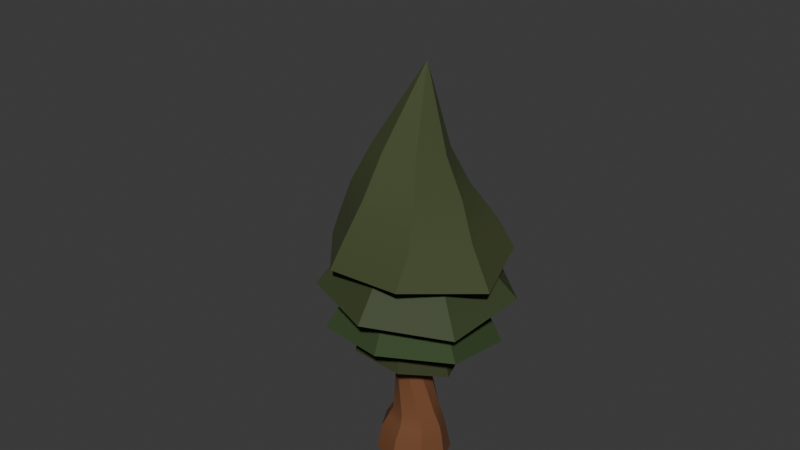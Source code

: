 # Source: tree_1_summer.blend  (saved by Blender 4.5.87; exported with 4.5.12 LTS)
import bpy
from mathutils import Matrix  # noqa: F401  (used for matrix-valued properties, if any)

bpy.ops.wm.read_factory_settings(use_empty=True)
scene = bpy.context.scene
scene.name = 'Scene'

# ---- collections
col_collection = bpy.data.collections.new('Collection'); scene.collection.children.link(col_collection)

# ---- materials (node trees are filled in below, after node groups)
mat_material_005 = bpy.data.materials.new('Material.005')
mat_material_006 = bpy.data.materials.new('Material.006')
mat_material_004 = bpy.data.materials.new('Material.004')
mat_material_003 = bpy.data.materials.new('Material.003')
mat_material_002 = bpy.data.materials.new('Material.002')
mat_material_001 = bpy.data.materials.new('Material.001')

# ---- node groups
ng_smooth_by_angle = bpy.data.node_groups.new('Smooth by Angle', 'GeometryNodeTree')
_s = ng_smooth_by_angle.interface.new_socket(name='Mesh', in_out='OUTPUT', socket_type='NodeSocketGeometry')
_s = ng_smooth_by_angle.interface.new_socket(name='Mesh', in_out='INPUT', socket_type='NodeSocketGeometry')
_s = ng_smooth_by_angle.interface.new_socket(name='Angle', in_out='INPUT', socket_type='NodeSocketFloat')
_s.subtype = 'ANGLE'
_s.default_value = 0.5236
_s.min_value = 0.0
_s.max_value = 3.142
_s.description = 'Maximum face angle for smooth edges'
_s = ng_smooth_by_angle.interface.new_socket(name='Ignore Sharpness', in_out='INPUT', socket_type='NodeSocketBool')
_s.force_non_field = True
ng_smooth_by_angle.is_modifier = True
_N = ng_smooth_by_angle.nodes; _L = ng_smooth_by_angle.links
n0 = _N.new('GeometryNodeSetShadeSmooth'); n0.name = 'Set Shade Smooth'; n0.location = (120, -80)
n0.domain = 'EDGE'
n1 = _N.new('GeometryNodeSetShadeSmooth'); n1.name = 'Set Shade Smooth.001'; n1.location = (300, -80)
n2 = _N.new('NodeGroupOutput'); n2.name = 'Group Output'; n2.location = (480, -80)
n3 = _N.new('GeometryNodeInputMeshEdgeAngle'); n3.name = 'Edge Angle'; n3.location = (-440, -240)
n4 = _N.new('NodeGroupInput'); n4.name = 'Group Input'; n4.location = (-80, -80)
n5 = _N.new('GeometryNodeInputEdgeSmooth'); n5.name = 'Is Edge Smooth'; n5.location = (-260, -120)
n6 = _N.new('GeometryNodeInputShadeSmooth'); n6.name = 'Is Shade Smooth'; n6.location = (-440, -397)
n7 = _N.new('FunctionNodeCompare'); n7.name = 'Compare'; n7.location = (-260, -260)
n7.operation = 'LESS_EQUAL'
n7.inputs[6].default_value = (0.0, 0.0, 0.0, 0.0)
n7.inputs[7].default_value = (0.0, 0.0, 0.0, 0.0)
n8 = _N.new('FunctionNodeBooleanMath'); n8.name = 'Boolean Math.001'; n8.location = (-80, -260)
n9 = _N.new('NodeGroupInput'); n9.name = 'Group Input.001'; n9.location = (-440, -329)
n10 = _N.new('NodeGroupInput'); n10.name = 'Group Input.002'; n10.location = (-259, -189)
n11 = _N.new('FunctionNodeBooleanMath'); n11.name = 'Boolean Math'; n11.location = (-80, -149)
n11.operation = 'OR'
n12 = _N.new('FunctionNodeBooleanMath'); n12.name = 'Boolean Math.002'; n12.location = (-260, -380)
n12.operation = 'OR'
n13 = _N.new('NodeGroupInput'); n13.name = 'Group Input.003'; n13.location = (-440, -460)
_L.new(n3.outputs[0], n7.inputs[0])
_L.new(n1.outputs[0], n2.inputs[0])
_L.new(n9.outputs[1], n7.inputs[1])
_L.new(n7.outputs[0], n8.inputs[0])
_L.new(n4.outputs[0], n0.inputs[0])
_L.new(n0.outputs[0], n1.inputs[0])
_L.new(n8.outputs[0], n0.inputs[2])
_L.new(n10.outputs[2], n11.inputs[1])
_L.new(n5.outputs[0], n11.inputs[0])
_L.new(n11.outputs[0], n0.inputs[1])
_L.new(n13.outputs[2], n12.inputs[1])
_L.new(n6.outputs[0], n12.inputs[0])
_L.new(n12.outputs[0], n8.inputs[1])
n2.is_active_output = True
ng_smooth_by_angle_001 = bpy.data.node_groups.new('Smooth by Angle.001', 'GeometryNodeTree')
_s = ng_smooth_by_angle_001.interface.new_socket(name='Mesh', in_out='OUTPUT', socket_type='NodeSocketGeometry')
_s = ng_smooth_by_angle_001.interface.new_socket(name='Mesh', in_out='INPUT', socket_type='NodeSocketGeometry')
_s = ng_smooth_by_angle_001.interface.new_socket(name='Angle', in_out='INPUT', socket_type='NodeSocketFloat')
_s.subtype = 'ANGLE'
_s.default_value = 0.5236
_s.min_value = 0.0
_s.max_value = 3.142
_s.description = 'Maximum face angle for smooth edges'
_s = ng_smooth_by_angle_001.interface.new_socket(name='Ignore Sharpness', in_out='INPUT', socket_type='NodeSocketBool')
_s.force_non_field = True
ng_smooth_by_angle_001.description = 'Set the sharpness of mesh edges based on the angle between the neighboring faces'
ng_smooth_by_angle_001.is_modifier = True
_N = ng_smooth_by_angle_001.nodes; _L = ng_smooth_by_angle_001.links
n0 = _N.new('GeometryNodeSetShadeSmooth'); n0.name = 'Set Shade Smooth'; n0.location = (120, -80)
n0.domain = 'EDGE'
n1 = _N.new('GeometryNodeSetShadeSmooth'); n1.name = 'Set Shade Smooth.001'; n1.location = (300, -80)
n2 = _N.new('NodeGroupOutput'); n2.name = 'Group Output'; n2.location = (480, -80)
n3 = _N.new('GeometryNodeInputMeshEdgeAngle'); n3.name = 'Edge Angle'; n3.location = (-440, -240)
n4 = _N.new('NodeGroupInput'); n4.name = 'Group Input'; n4.location = (-80, -80)
n5 = _N.new('GeometryNodeInputEdgeSmooth'); n5.name = 'Is Edge Smooth'; n5.location = (-260, -120)
n6 = _N.new('GeometryNodeInputShadeSmooth'); n6.name = 'Is Shade Smooth'; n6.location = (-440, -397)
n7 = _N.new('FunctionNodeCompare'); n7.name = 'Compare'; n7.location = (-260, -260)
n7.operation = 'LESS_EQUAL'
n7.inputs[6].default_value = (0.0, 0.0, 0.0, 0.0)
n7.inputs[7].default_value = (0.0, 0.0, 0.0, 0.0)
n8 = _N.new('FunctionNodeBooleanMath'); n8.name = 'Boolean Math.001'; n8.location = (-80, -260)
n9 = _N.new('NodeGroupInput'); n9.name = 'Group Input.001'; n9.location = (-440, -329)
n10 = _N.new('NodeGroupInput'); n10.name = 'Group Input.002'; n10.location = (-259, -189)
n11 = _N.new('FunctionNodeBooleanMath'); n11.name = 'Boolean Math'; n11.location = (-80, -149)
n11.operation = 'OR'
n12 = _N.new('FunctionNodeBooleanMath'); n12.name = 'Boolean Math.002'; n12.location = (-260, -380)
n12.operation = 'OR'
n13 = _N.new('NodeGroupInput'); n13.name = 'Group Input.003'; n13.location = (-440, -460)
_L.new(n3.outputs[0], n7.inputs[0])
_L.new(n1.outputs[0], n2.inputs[0])
_L.new(n9.outputs[1], n7.inputs[1])
_L.new(n7.outputs[0], n8.inputs[0])
_L.new(n4.outputs[0], n0.inputs[0])
_L.new(n0.outputs[0], n1.inputs[0])
_L.new(n8.outputs[0], n0.inputs[2])
_L.new(n10.outputs[2], n11.inputs[1])
_L.new(n5.outputs[0], n11.inputs[0])
_L.new(n11.outputs[0], n0.inputs[1])
_L.new(n13.outputs[2], n12.inputs[1])
_L.new(n6.outputs[0], n12.inputs[0])
_L.new(n12.outputs[0], n8.inputs[1])
n2.is_active_output = True

# ---- material node trees
mat_material_005.use_nodes = True; mat_material_005.node_tree.nodes.clear()
_N = mat_material_005.node_tree.nodes; _L = mat_material_005.node_tree.links
n0 = _N.new('ShaderNodeBsdfPrincipled'); n0.name = 'Principled BSDF'; n0.location = (-200, 100)
n0.inputs[0].default_value = (0.03183, 0.04021, 0.008331, 1.0)
n0.inputs[2].default_value = 0.8385
n1 = _N.new('ShaderNodeOutputMaterial'); n1.name = 'Material Output'; n1.location = (200, 100)
_L.new(n0.outputs[0], n1.inputs[0])
n1.is_active_output = True
mat_material_006.use_nodes = True; mat_material_006.node_tree.nodes.clear()
_N = mat_material_006.node_tree.nodes; _L = mat_material_006.node_tree.links
n0 = _N.new('ShaderNodeBsdfPrincipled'); n0.name = 'Principled BSDF'; n0.location = (-200, 100)
n0.inputs[0].default_value = (0.1701, 0.06343, 0.02241, 1.0)
n0.inputs[2].default_value = 0.8538
n1 = _N.new('ShaderNodeOutputMaterial'); n1.name = 'Material Output'; n1.location = (200, 100)
_L.new(n0.outputs[0], n1.inputs[0])
n1.is_active_output = True
mat_material_004.use_nodes = True; mat_material_004.node_tree.nodes.clear()
_N = mat_material_004.node_tree.nodes; _L = mat_material_004.node_tree.links
n0 = _N.new('ShaderNodeBsdfPrincipled'); n0.name = 'Principled BSDF'; n0.location = (-200, 100)
n0.inputs[0].default_value = (0.02281, 0.02475, 0.00821, 1.0)
n0.inputs[2].default_value = 0.7923
n1 = _N.new('ShaderNodeOutputMaterial'); n1.name = 'Material Output'; n1.location = (200, 100)
_L.new(n0.outputs[0], n1.inputs[0])
n1.is_active_output = True
mat_material_003.use_nodes = True; mat_material_003.node_tree.nodes.clear()
_N = mat_material_003.node_tree.nodes; _L = mat_material_003.node_tree.links
n0 = _N.new('ShaderNodeBsdfPrincipled'); n0.name = 'Principled BSDF'; n0.location = (-200, 100)
n0.inputs[0].default_value = (0.03938, 0.05744, 0.01743, 1.0)
n0.inputs[2].default_value = 0.7462
n1 = _N.new('ShaderNodeOutputMaterial'); n1.name = 'Material Output'; n1.location = (200, 100)
_L.new(n0.outputs[0], n1.inputs[0])
n1.is_active_output = True
mat_material_002.use_nodes = True; mat_material_002.node_tree.nodes.clear()
_N = mat_material_002.node_tree.nodes; _L = mat_material_002.node_tree.links
n0 = _N.new('ShaderNodeBsdfPrincipled'); n0.name = 'Principled BSDF'; n0.location = (-200, 100)
n0.inputs[0].default_value = (0.03346, 0.06303, 0.01682, 1.0)
n0.inputs[2].default_value = 0.8615
n1 = _N.new('ShaderNodeOutputMaterial'); n1.name = 'Material Output'; n1.location = (200, 100)
_L.new(n0.outputs[0], n1.inputs[0])
n1.is_active_output = True
mat_material_001.use_nodes = True; mat_material_001.node_tree.nodes.clear()
_N = mat_material_001.node_tree.nodes; _L = mat_material_001.node_tree.links
n0 = _N.new('ShaderNodeBsdfPrincipled'); n0.name = 'Principled BSDF'; n0.location = (-200, 100)
n0.inputs[0].default_value = (0.05224, 0.06892, 0.02169, 1.0)
n0.inputs[2].default_value = 0.8231
n1 = _N.new('ShaderNodeOutputMaterial'); n1.name = 'Material Output'; n1.location = (200, 100)
_L.new(n0.outputs[0], n1.inputs[0])
n1.is_active_output = True

# ---- world
world_world = bpy.data.worlds.new('World'); scene.world = world_world
world_world.use_nodes = True; world_world.node_tree.nodes.clear()
_N = world_world.node_tree.nodes; _L = world_world.node_tree.links
n0 = _N.new('ShaderNodeOutputWorld'); n0.name = 'World Output'; n0.location = (200, 100)
n1 = _N.new('ShaderNodeBackground'); n1.name = 'Background'; n1.location = (-200, 100)
n1.inputs[0].default_value = (0.05088, 0.05088, 0.05088, 1.0)
_L.new(n1.outputs[0], n0.inputs[0])
n0.is_active_output = True
world_world.color = (0.05088, 0.05088, 0.05088)
world_world.sun_shadow_jitter_overblur = 0.0

# ---- meshes
me_cone_001 = bpy.data.meshes.new('Cone.001')
me_cone_001.from_pydata([(0.08603, 0.6688, -1.896), (0.04331, 0.6128, -1.321), (0.6836, 0.4781, -1.899), (0.5827, 0.4747, -1.348), (0.9349, 0.01074, -1.873), (0.8431, 0.07779, -1.32), (0.6927, -0.4596, -1.834), (0.6718, -0.3455, -1.252), (0.09893, -0.6575, -1.805), (0.1694, -0.5472, -1.184), (-0.4986, -0.4668, -1.803), (-0.37, -0.4092, -1.156), (-0.7499, 0.0005614, -1.828), (-0.6304, -0.01223, -1.185), (-0.5078, 0.4709, -1.867), (-0.4592, 0.4111, -1.253), (0.5477, 0.4405, -1.058), (0.08719, 0.5583, -1.035), (0.77, 0.1016, -1.034), (0.6238, -0.2598, -0.9757), (0.1948, -0.432, -0.918), (-0.2657, -0.3142, -0.8944), (-0.488, 0.02473, -0.9189), (-0.3418, 0.3861, -0.9771), (0.5024, 0.3834, -0.7053), (0.1502, 0.5003, -0.7104), (0.6501, 0.08856, -0.6951), (0.5069, -0.2116, -0.6859), (0.1565, -0.3412, -0.683), (-0.1957, -0.2243, -0.6881), (-0.3434, 0.07053, -0.6982), (-0.2002, 0.3707, -0.7075), (0.4522, 0.1557, 0.6597), (0.3061, 0.3192, 0.6481), (0.4036, -0.05156, 0.6711), (0.1887, -0.1812, 0.6755), (-0.06652, -0.1572, 0.6705), (-0.2126, 0.006284, 0.6589), (-0.164, 0.2135, 0.6475), (0.05085, 0.3432, 0.6431), (0.3777, 0.1468, 1.796), (0.2839, 0.3003, 1.769), (0.2985, -0.02087, 1.83), (0.09291, -0.1046, 1.851), (-0.1188, -0.05518, 1.847), (-0.2125, 0.09832, 1.82), (-0.1334, 0.266, 1.786), (0.07226, 0.3497, 1.765), (0.3461, 0.2169, 2.288), (0.2659, 0.3483, 2.265), (0.2784, 0.07325, 2.317), (0.1023, 0.001583, 2.335), (-0.07902, 0.04386, 2.332), (-0.1593, 0.1753, 2.309), (-0.09152, 0.319, 2.279), (0.08458, 0.3906, 2.261), (-4.529, 3.626, 8.349), (-4.537, 3.631, 8.352), (-4.527, 3.618, 8.349), (-4.534, 3.611, 8.351), (-4.543, 3.612, 8.355), (-4.548, 3.619, 8.356), (-4.546, 3.627, 8.355)], [], [(0, 1, 3, 2), (2, 3, 5, 4), (4, 5, 7, 6), (6, 7, 9, 8), (8, 9, 11, 10), (10, 11, 13, 12), (7, 5, 18, 19), (12, 13, 15, 14), (14, 15, 1, 0), (0, 2, 4, 6, 8, 10, 12, 14), (23, 22, 30, 31), (13, 11, 21, 22), (9, 7, 19, 20), (15, 13, 22, 23), (5, 3, 16, 18), (11, 9, 20, 21), (1, 15, 23, 17), (3, 1, 17, 16), (29, 28, 36, 37), (21, 20, 28, 29), (19, 18, 26, 27), (16, 17, 25, 24), (17, 23, 31, 25), (22, 21, 29, 30), (20, 19, 27, 28), (18, 16, 24, 26), (37, 36, 44, 45), (27, 26, 34, 35), (24, 25, 33, 32), (25, 31, 39, 33), (30, 29, 37, 38), (28, 27, 35, 36), (26, 24, 32, 34), (31, 30, 38, 39), (46, 45, 53, 54), (35, 34, 42, 43), (32, 33, 41, 40), (33, 39, 47, 41), (38, 37, 45, 46), (36, 35, 43, 44), (34, 32, 40, 42), (39, 38, 46, 47), (48, 49, 55, 54, 53, 52, 51, 50), (44, 43, 51, 52), (42, 40, 48, 50), (47, 46, 54, 55), (45, 44, 52, 53), (43, 42, 50, 51), (40, 41, 49, 48), (41, 47, 55, 49), (56, 57, 62, 61, 60, 59, 58)])
me_cone_001.polygons.foreach_set('use_smooth', [1, 1, 1, 1, 1, 1, 1, 1, 1, 1, 1, 1, 1, 1, 1, 1, 1, 1, 1, 1, 1, 1, 1, 1, 1, 1, 1, 1, 1, 1, 1, 1, 1, 1, 1, 1, 1, 1, 1, 1, 1, 1, 1, 1, 1, 1, 1, 1, 1, 1, 0])
me_cone_001.polygons.foreach_set('material_index', [1, 1, 1, 1, 1, 1, 1, 1, 1, 1, 1, 1, 1, 1, 1, 1, 1, 1, 1, 1, 1, 1, 1, 1, 1, 1, 1, 1, 1, 1, 1, 1, 1, 1, 1, 1, 1, 1, 1, 1, 1, 1, 1, 1, 1, 1, 1, 1, 1, 1, 5])
_uv = me_cone_001.uv_layers.new(name='UVMap')
_uv.uv.foreach_set('vector', [1.0, 0.5, 1.0, 1.0, 0.875, 1.0, 0.875, 0.5, 0.875, 0.5, 0.875, 1.0, 0.75, 1.0, 0.75, 0.5, 0.75, 0.5, 0.75, 1.0, 0.625, 1.0, 0.625, 0.5, 0.625, 0.5, 0.625, 1.0, 0.5, 1.0, 0.5, 0.5, 0.5, 0.5, 0.5, 1.0, 0.375, 1.0, 0.375, 0.5, 0.375, 0.5, 0.375, 1.0, 0.25, 1.0, 0.25, 0.5, 0.625, 1.0, 0.75, 1.0, 0.75, 1.0, 0.625, 1.0, 0.25, 0.5, 0.25, 1.0, 0.125, 1.0, 0.125, 0.5, 0.125, 0.5, 0.125, 1.0, 0.0, 1.0, 0.0, 0.5, 0.75, 0.49, 0.9197, 0.4197, 0.99, 0.25, 0.9197, 0.08029, 0.75, 0.01, 0.5803, 0.08029, 0.51, 0.25, 0.5803, 0.4197, 0.125, 1.0, 0.25, 1.0, 0.25, 1.0, 0.125, 1.0, 0.25, 1.0, 0.375, 1.0, 0.375, 1.0, 0.25, 1.0, 0.5, 1.0, 0.625, 1.0, 0.625, 1.0, 0.5, 1.0, 0.125, 1.0, 0.25, 1.0, 0.25, 1.0, 0.125, 1.0, 0.75, 1.0, 0.875, 1.0, 0.875, 1.0, 0.75, 1.0, 0.375, 1.0, 0.5, 1.0, 0.5, 1.0, 0.375, 1.0, 0.0, 1.0, 0.125, 1.0, 0.125, 1.0, 0.0, 1.0, 0.875, 1.0, 1.0, 1.0, 1.0, 1.0, 0.875, 1.0, 0.375, 1.0, 0.5, 1.0, 0.5, 1.0, 0.375, 1.0, 0.375, 1.0, 0.5, 1.0, 0.5, 1.0, 0.375, 1.0, 0.625, 1.0, 0.75, 1.0, 0.75, 1.0, 0.625, 1.0, 0.875, 1.0, 1.0, 1.0, 1.0, 1.0, 0.875, 1.0, 0.0, 1.0, 0.125, 1.0, 0.125, 1.0, 0.0, 1.0, 0.25, 1.0, 0.375, 1.0, 0.375, 1.0, 0.25, 1.0, 0.5, 1.0, 0.625, 1.0, 0.625, 1.0, 0.5, 1.0, 0.75, 1.0, 0.875, 1.0, 0.875, 1.0, 0.75, 1.0, 0.375, 1.0, 0.5, 1.0, 0.5, 1.0, 0.375, 1.0, 0.625, 1.0, 0.75, 1.0, 0.75, 1.0, 0.625, 1.0, 0.875, 1.0, 1.0, 1.0, 1.0, 1.0, 0.875, 1.0, 0.0, 1.0, 0.125, 1.0, 0.125, 1.0, 0.0, 1.0, 0.25, 1.0, 0.375, 1.0, 0.375, 1.0, 0.25, 1.0, 0.5, 1.0, 0.625, 1.0, 0.625, 1.0, 0.5, 1.0, 0.75, 1.0, 0.875, 1.0, 0.875, 1.0, 0.75, 1.0, 0.125, 1.0, 0.25, 1.0, 0.25, 1.0, 0.125, 1.0, 0.25, 1.0, 0.375, 1.0, 0.375, 1.0, 0.25, 1.0, 0.625, 1.0, 0.75, 1.0, 0.75, 1.0, 0.625, 1.0, 0.875, 1.0, 1.0, 1.0, 1.0, 1.0, 0.875, 1.0, 0.0, 1.0, 0.125, 1.0, 0.125, 1.0, 0.0, 1.0, 0.25, 1.0, 0.375, 1.0, 0.375, 1.0, 0.25, 1.0, 0.5, 1.0, 0.625, 1.0, 0.625, 1.0, 0.5, 1.0, 0.75, 1.0, 0.875, 1.0, 0.875, 1.0, 0.75, 1.0, 0.125, 1.0, 0.25, 1.0, 0.25, 1.0, 0.125, 1.0, 0.4197, 0.4197, 0.25, 0.49, 0.08029, 0.4197, 0.01, 0.25, 0.08029, 0.08029, 0.25, 0.01, 0.4197, 0.08029, 0.49, 0.25, 0.5, 1.0, 0.625, 1.0, 0.625, 1.0, 0.5, 1.0, 0.75, 1.0, 0.875, 1.0, 0.875, 1.0, 0.75, 1.0, 0.125, 1.0, 0.25, 1.0, 0.25, 1.0, 0.125, 1.0, 0.375, 1.0, 0.5, 1.0, 0.5, 1.0, 0.375, 1.0, 0.625, 1.0, 0.75, 1.0, 0.75, 1.0, 0.625, 1.0, 0.875, 1.0, 1.0, 1.0, 1.0, 1.0, 0.875, 1.0, 0.0, 1.0, 0.125, 1.0, 0.125, 1.0, 0.0, 1.0, 0.4376, 0.3996, 0.25, 0.49, 0.06236, 0.3996, 0.01602, 0.1966, 0.1459, 0.03377, 0.3541, 0.03377, 0.484, 0.1966])
me_cone_001.materials.append(mat_material_005)
me_cone_001.materials.append(mat_material_006)
me_cone_001.materials.append(mat_material_004)
me_cone_001.materials.append(mat_material_003)
me_cone_001.materials.append(mat_material_002)
me_cone_001.materials.append(mat_material_001)
me_cone_001.update()
me_cone = bpy.data.meshes.new('Cone')
me_cone.from_pydata([(0.0, 1.0, -0.668), (0.7818, 0.6235, -0.668), (0.9749, -0.2225, -0.668), (0.4339, -0.901, -0.668), (-0.4339, -0.901, -0.668), (-0.9749, -0.2225, -0.668), (-0.7818, 0.6235, -0.668), (0.0, 0.0, 1.0), (0.942, -0.2156, -0.668), (0.7594, 0.6092, -0.668), (-0.003248, 0.9724, -0.668), (-0.7578, 0.6072, -0.668), (-0.9485, -0.2176, -0.668), (-0.4207, -0.8699, -0.668), (0.4202, -0.8739, -0.668), (0.1441, -0.0318, -0.9053), (0.116, 0.0953, -0.9053), (-0.00155, 0.1513, -0.9053), (-0.1178, 0.09499, -0.9053), (-0.1472, -0.03211, -0.9053), (-0.06587, -0.1326, -0.9053), (0.0637, -0.1332, -0.9053), (-0.01832, 1.172, -1.176), (0.8931, 0.713, -1.092), (1.163, -0.276, -1.323), (0.5476, -1.081, -1.061), (-0.5323, -1.073, -0.9831), (-1.18, -0.2688, -1.032), (-0.9376, 0.743, -1.147), (1.124, -0.268, -1.312), (0.8723, 0.6934, -1.075), (-0.01921, 1.14, -1.167), (-0.9112, 0.7235, -1.133), (-1.148, -0.2627, -1.033), (-0.4991, -1.057, -0.9637), (0.5301, -1.049, -1.053)], [], [(0, 7, 1), (1, 7, 2), (2, 7, 3), (3, 7, 4), (4, 7, 5), (12, 13, 34, 33), (5, 7, 6), (6, 7, 0), (21, 20, 19, 18, 17, 16, 15), (1, 2, 24, 23), (14, 13, 20, 21), (12, 11, 18, 19), (10, 9, 16, 17), (8, 14, 21, 15), (13, 12, 19, 20), (11, 10, 17, 18), (9, 8, 15, 16), (22, 31, 32, 28), (27, 33, 34, 26), (5, 6, 28, 27), (13, 14, 35, 34), (2, 3, 25, 24), (14, 8, 29, 35), (6, 0, 22, 28), (8, 9, 30, 29), (3, 4, 26, 25), (0, 1, 23, 22), (9, 10, 31, 30), (10, 11, 32, 31), (4, 5, 27, 26), (11, 12, 33, 32), (30, 23, 24, 29), (31, 22, 23, 30), (28, 32, 33, 27), (25, 35, 29, 24), (26, 34, 35, 25)])
me_cone.polygons.foreach_set('use_smooth', [True] * 36)
_uv = me_cone.uv_layers.new(name='UVMap')
_uv.uv.foreach_set('vector', [0.25, 0.49, 0.25, 0.25, 0.4376, 0.3996, 0.4376, 0.3996, 0.25, 0.25, 0.484, 0.1966, 0.484, 0.1966, 0.25, 0.25, 0.3541, 0.03377, 0.3541, 0.03377, 0.25, 0.25, 0.1459, 0.03377, 0.1459, 0.03377, 0.25, 0.25, 0.01602, 0.1966, 0.5224, 0.1978, 0.649, 0.04123, 0.649, 0.04123, 0.5224, 0.1978, 0.01602, 0.1966, 0.25, 0.25, 0.06236, 0.3996, 0.06236, 0.3996, 0.25, 0.25, 0.25, 0.49, 0.8508, 0.04027, 0.649, 0.04123, 0.5224, 0.1978, 0.5681, 0.3957, 0.7492, 0.4834, 0.9322, 0.3962, 0.9761, 0.1982, 0.4376, 0.3996, 0.484, 0.1966, 0.484, 0.1966, 0.4376, 0.3996, 0.8508, 0.04027, 0.649, 0.04123, 0.649, 0.04123, 0.8508, 0.04027, 0.5224, 0.1978, 0.5681, 0.3957, 0.5681, 0.3957, 0.5224, 0.1978, 0.7492, 0.4834, 0.9322, 0.3962, 0.9322, 0.3962, 0.7492, 0.4834, 0.9761, 0.1982, 0.8508, 0.04027, 0.8508, 0.04027, 0.9761, 0.1982, 0.649, 0.04123, 0.5224, 0.1978, 0.5224, 0.1978, 0.649, 0.04123, 0.5681, 0.3957, 0.7492, 0.4834, 0.7492, 0.4834, 0.5681, 0.3957, 0.9322, 0.3962, 0.9761, 0.1982, 0.9761, 0.1982, 0.9322, 0.3962, 0.75, 0.49, 0.7492, 0.4834, 0.5681, 0.3957, 0.5624, 0.3996, 0.516, 0.1966, 0.5224, 0.1978, 0.649, 0.04123, 0.6459, 0.03377, 0.01602, 0.1966, 0.06236, 0.3996, 0.06236, 0.3996, 0.01602, 0.1966, 0.649, 0.04123, 0.8508, 0.04027, 0.8508, 0.04027, 0.649, 0.04123, 0.484, 0.1966, 0.3541, 0.03377, 0.3541, 0.03377, 0.484, 0.1966, 0.8508, 0.04027, 0.9761, 0.1982, 0.9761, 0.1982, 0.8508, 0.04027, 0.06236, 0.3996, 0.25, 0.49, 0.25, 0.49, 0.06236, 0.3996, 0.9761, 0.1982, 0.9322, 0.3962, 0.9322, 0.3962, 0.9761, 0.1982, 0.3541, 0.03377, 0.1459, 0.03377, 0.1459, 0.03377, 0.3541, 0.03377, 0.25, 0.49, 0.4376, 0.3996, 0.4376, 0.3996, 0.25, 0.49, 0.9322, 0.3962, 0.7492, 0.4834, 0.7492, 0.4834, 0.9322, 0.3962, 0.7492, 0.4834, 0.5681, 0.3957, 0.5681, 0.3957, 0.7492, 0.4834, 0.1459, 0.03377, 0.01602, 0.1966, 0.01602, 0.1966, 0.1459, 0.03377, 0.5681, 0.3957, 0.5224, 0.1978, 0.5224, 0.1978, 0.5681, 0.3957, 0.9322, 0.3962, 0.9376, 0.3996, 0.984, 0.1966, 0.9761, 0.1982, 0.7492, 0.4834, 0.75, 0.49, 0.9376, 0.3996, 0.9322, 0.3962, 0.5624, 0.3996, 0.5681, 0.3957, 0.5224, 0.1978, 0.516, 0.1966, 0.8541, 0.03377, 0.8508, 0.04027, 0.9761, 0.1982, 0.984, 0.1966, 0.6459, 0.03377, 0.649, 0.04123, 0.8508, 0.04027, 0.8541, 0.03377])
me_cone.materials.append(mat_material_005)
me_cone.update()
me_cone_004 = bpy.data.meshes.new('Cone.004')
me_cone_004.from_pydata([(-3.297e-08, 0.9936, -0.668), (0.7768, 0.6195, -0.668), (0.9687, -0.2211, -0.668), (0.4311, -0.8952, -0.668), (-0.4311, -0.8952, -0.668), (-0.9687, -0.2211, -0.668), (-0.7768, 0.6195, -0.668), (0.0, 0.0, 1.0), (0.942, -0.2156, -0.668), (0.7594, 0.6092, -0.668), (-0.003248, 0.9724, -0.668), (-0.7026, 0.5504, -0.6767), (-0.8542, -0.1928, -0.6732), (-0.4207, -0.8699, -0.668), (0.4202, -0.8739, -0.668), (0.1959, -0.08499, 0.06287), (0.1677, 0.04211, 0.06287), (0.05021, 0.09808, 0.06287), (-0.06607, 0.0418, 0.06287), (-0.09544, -0.0853, 0.06287), (-0.01411, -0.1858, 0.06287), (0.1155, -0.1864, 0.06287), (-0.009014, 1.371, -1.15), (0.988, 0.9149, -1.17), (1.413, -0.3289, -1.451), (0.6308, -1.249, -1.05), (-0.6046, -1.261, -0.9516), (-1.361, -0.2973, -1.028), (-1.057, 0.9211, -1.154), (1.366, -0.3214, -1.436), (0.9661, 0.8905, -1.15), (-0.008719, 1.333, -1.135), (-1.023, 0.8991, -1.145), (-1.291, -0.2674, -1.029), (-0.5827, -1.198, -0.9558), (0.6107, -1.213, -1.041)], [], [(0, 7, 1), (1, 7, 2), (2, 7, 3), (3, 7, 4), (4, 7, 5), (12, 13, 34, 33), (5, 7, 6), (6, 7, 0), (21, 20, 19, 18, 17, 16, 15), (1, 2, 24, 23), (14, 13, 20, 21), (12, 11, 18, 19), (10, 9, 16, 17), (8, 14, 21, 15), (13, 12, 19, 20), (11, 10, 17, 18), (9, 8, 15, 16), (22, 31, 32, 28), (27, 33, 34, 26), (5, 6, 28, 27), (13, 14, 35, 34), (2, 3, 25, 24), (14, 8, 29, 35), (6, 0, 22, 28), (8, 9, 30, 29), (3, 4, 26, 25), (0, 1, 23, 22), (9, 10, 31, 30), (10, 11, 32, 31), (4, 5, 27, 26), (11, 12, 33, 32), (30, 23, 24, 29), (31, 22, 23, 30), (28, 32, 33, 27), (25, 35, 29, 24), (26, 34, 35, 25)])
me_cone_004.polygons.foreach_set('use_smooth', [True] * 36)
_uv = me_cone_004.uv_layers.new(name='UVMap')
_uv.uv.foreach_set('vector', [0.25, 0.49, 0.25, 0.25, 0.4376, 0.3996, 0.4376, 0.3996, 0.25, 0.25, 0.484, 0.1966, 0.484, 0.1966, 0.25, 0.25, 0.3541, 0.03377, 0.3541, 0.03377, 0.25, 0.25, 0.1459, 0.03377, 0.1459, 0.03377, 0.25, 0.25, 0.01602, 0.1966, 0.5224, 0.1978, 0.649, 0.04123, 0.649, 0.04123, 0.5224, 0.1978, 0.01602, 0.1966, 0.25, 0.25, 0.06236, 0.3996, 0.06236, 0.3996, 0.25, 0.25, 0.25, 0.49, 0.8508, 0.04027, 0.649, 0.04123, 0.5224, 0.1978, 0.5681, 0.3957, 0.7492, 0.4834, 0.9322, 0.3962, 0.9761, 0.1982, 0.4376, 0.3996, 0.484, 0.1966, 0.484, 0.1966, 0.4376, 0.3996, 0.8508, 0.04027, 0.649, 0.04123, 0.649, 0.04123, 0.8508, 0.04027, 0.5224, 0.1978, 0.5681, 0.3957, 0.5681, 0.3957, 0.5224, 0.1978, 0.7492, 0.4834, 0.9322, 0.3962, 0.9322, 0.3962, 0.7492, 0.4834, 0.9761, 0.1982, 0.8508, 0.04027, 0.8508, 0.04027, 0.9761, 0.1982, 0.649, 0.04123, 0.5224, 0.1978, 0.5224, 0.1978, 0.649, 0.04123, 0.5681, 0.3957, 0.7492, 0.4834, 0.7492, 0.4834, 0.5681, 0.3957, 0.9322, 0.3962, 0.9761, 0.1982, 0.9761, 0.1982, 0.9322, 0.3962, 0.75, 0.49, 0.7492, 0.4834, 0.5681, 0.3957, 0.5624, 0.3996, 0.516, 0.1966, 0.5224, 0.1978, 0.649, 0.04123, 0.6459, 0.03377, 0.01602, 0.1966, 0.06236, 0.3996, 0.06236, 0.3996, 0.01602, 0.1966, 0.649, 0.04123, 0.8508, 0.04027, 0.8508, 0.04027, 0.649, 0.04123, 0.484, 0.1966, 0.3541, 0.03377, 0.3541, 0.03377, 0.484, 0.1966, 0.8508, 0.04027, 0.9761, 0.1982, 0.9761, 0.1982, 0.8508, 0.04027, 0.06236, 0.3996, 0.25, 0.49, 0.25, 0.49, 0.06236, 0.3996, 0.9761, 0.1982, 0.9322, 0.3962, 0.9322, 0.3962, 0.9761, 0.1982, 0.3541, 0.03377, 0.1459, 0.03377, 0.1459, 0.03377, 0.3541, 0.03377, 0.25, 0.49, 0.4376, 0.3996, 0.4376, 0.3996, 0.25, 0.49, 0.9322, 0.3962, 0.7492, 0.4834, 0.7492, 0.4834, 0.9322, 0.3962, 0.7492, 0.4834, 0.5681, 0.3957, 0.5681, 0.3957, 0.7492, 0.4834, 0.1459, 0.03377, 0.01602, 0.1966, 0.01602, 0.1966, 0.1459, 0.03377, 0.5681, 0.3957, 0.5224, 0.1978, 0.5224, 0.1978, 0.5681, 0.3957, 0.9322, 0.3962, 0.9376, 0.3996, 0.984, 0.1966, 0.9761, 0.1982, 0.7492, 0.4834, 0.75, 0.49, 0.9376, 0.3996, 0.9322, 0.3962, 0.5624, 0.3996, 0.5681, 0.3957, 0.5224, 0.1978, 0.516, 0.1966, 0.8541, 0.03377, 0.8508, 0.04027, 0.9761, 0.1982, 0.984, 0.1966, 0.6459, 0.03377, 0.649, 0.04123, 0.8508, 0.04027, 0.8541, 0.03377])
me_cone_004.materials.append(mat_material_004)
me_cone_004.update()
me_cone_005 = bpy.data.meshes.new('Cone.005')
me_cone_005.from_pydata([(0.0, 1.0, -1.0), (0.7818, 0.6235, -1.0), (0.9749, -0.2225, -1.0), (0.4339, -0.901, -1.0), (-0.4339, -0.901, -1.0), (-0.9749, -0.2225, -1.0), (-0.7818, 0.6235, -1.0), (-0.1605, -0.0001451, 0.3808), (0.9454, -0.2192, -1.0), (0.7527, 0.6045, -1.0), (-0.001024, 0.9705, -1.0), (-0.7548, 0.6093, -1.0), (-0.9499, -0.2168, -1.0), (-0.4249, -0.8718, -1.0), (0.4204, -0.8766, -1.0), (0.5478, -0.118, -0.8833), (0.4445, 0.3238, -0.8833), (0.04016, 0.5201, -0.8833), (-0.3641, 0.3264, -0.8833), (-0.4688, -0.1167, -0.8833), (-0.1872, -0.468, -0.8833), (0.2662, -0.4706, -0.8833), (-0.02607, 1.3, -1.574), (0.9794, 0.791, -1.382), (1.235, -0.2769, -1.359), (0.5585, -1.131, -1.487), (-0.5382, -1.146, -1.36), (-1.165, -0.291, -1.308), (-0.9643, 0.7468, -1.359), (1.175, -0.2731, -1.338), (0.9397, 0.787, -1.363), (-0.02443, 1.264, -1.562), (-0.9374, 0.7259, -1.377), (-1.133, -0.2836, -1.304), (-0.5271, -1.111, -1.349), (0.5412, -1.103, -1.475)], [], [(0, 7, 1), (1, 7, 2), (2, 7, 3), (3, 7, 4), (4, 7, 5), (14, 8, 29, 35), (5, 7, 6), (6, 7, 0), (21, 20, 19, 18, 17, 16, 15), (2, 3, 25, 24), (14, 13, 20, 21), (12, 11, 18, 19), (10, 9, 16, 17), (8, 14, 21, 15), (13, 12, 19, 20), (11, 10, 17, 18), (9, 8, 15, 16), (22, 31, 32, 28), (27, 33, 34, 26), (6, 0, 22, 28), (8, 9, 30, 29), (3, 4, 26, 25), (0, 1, 23, 22), (9, 10, 31, 30), (10, 11, 32, 31), (4, 5, 27, 26), (11, 12, 33, 32), (1, 2, 24, 23), (12, 13, 34, 33), (5, 6, 28, 27), (13, 14, 35, 34), (28, 32, 33, 27), (31, 22, 23, 30), (26, 34, 35, 25), (30, 23, 24, 29), (25, 35, 29, 24)])
me_cone_005.polygons.foreach_set('use_smooth', [True] * 36)
_uv = me_cone_005.uv_layers.new(name='UVMap')
_uv.uv.foreach_set('vector', [0.25, 0.49, 0.25, 0.25, 0.4376, 0.3996, 0.4376, 0.3996, 0.25, 0.25, 0.484, 0.1966, 0.484, 0.1966, 0.25, 0.25, 0.3541, 0.03377, 0.3541, 0.03377, 0.25, 0.25, 0.1459, 0.03377, 0.1459, 0.03377, 0.25, 0.25, 0.01602, 0.1966, 0.8509, 0.03962, 0.9769, 0.1974, 0.9769, 0.1974, 0.8509, 0.03962, 0.01602, 0.1966, 0.25, 0.25, 0.06236, 0.3996, 0.06236, 0.3996, 0.25, 0.25, 0.25, 0.49, 0.8509, 0.03962, 0.648, 0.04077, 0.522, 0.198, 0.5688, 0.3962, 0.7498, 0.4829, 0.9307, 0.3951, 0.9769, 0.1974, 0.484, 0.1966, 0.3541, 0.03377, 0.3541, 0.03377, 0.484, 0.1966, 0.8509, 0.03962, 0.648, 0.04077, 0.648, 0.04077, 0.8509, 0.03962, 0.522, 0.198, 0.5688, 0.3962, 0.5688, 0.3962, 0.522, 0.198, 0.7498, 0.4829, 0.9307, 0.3951, 0.9307, 0.3951, 0.7498, 0.4829, 0.9769, 0.1974, 0.8509, 0.03962, 0.8509, 0.03962, 0.9769, 0.1974, 0.648, 0.04077, 0.522, 0.198, 0.522, 0.198, 0.648, 0.04077, 0.5688, 0.3962, 0.7498, 0.4829, 0.7498, 0.4829, 0.5688, 0.3962, 0.9307, 0.3951, 0.9769, 0.1974, 0.9769, 0.1974, 0.9307, 0.3951, 0.75, 0.49, 0.7498, 0.4829, 0.5688, 0.3962, 0.5624, 0.3996, 0.516, 0.1966, 0.522, 0.198, 0.648, 0.04077, 0.6459, 0.03377, 0.06236, 0.3996, 0.25, 0.49, 0.25, 0.49, 0.06236, 0.3996, 0.9769, 0.1974, 0.9307, 0.3951, 0.9307, 0.3951, 0.9769, 0.1974, 0.3541, 0.03377, 0.1459, 0.03377, 0.1459, 0.03377, 0.3541, 0.03377, 0.25, 0.49, 0.4376, 0.3996, 0.4376, 0.3996, 0.25, 0.49, 0.9307, 0.3951, 0.7498, 0.4829, 0.7498, 0.4829, 0.9307, 0.3951, 0.7498, 0.4829, 0.5688, 0.3962, 0.5688, 0.3962, 0.7498, 0.4829, 0.1459, 0.03377, 0.01602, 0.1966, 0.01602, 0.1966, 0.1459, 0.03377, 0.5688, 0.3962, 0.522, 0.198, 0.522, 0.198, 0.5688, 0.3962, 0.4376, 0.3996, 0.484, 0.1966, 0.484, 0.1966, 0.4376, 0.3996, 0.522, 0.198, 0.648, 0.04077, 0.648, 0.04077, 0.522, 0.198, 0.01602, 0.1966, 0.06236, 0.3996, 0.06236, 0.3996, 0.01602, 0.1966, 0.648, 0.04077, 0.8509, 0.03962, 0.8509, 0.03962, 0.648, 0.04077, 0.5624, 0.3996, 0.5688, 0.3962, 0.522, 0.198, 0.516, 0.1966, 0.7498, 0.4829, 0.75, 0.49, 0.9376, 0.3996, 0.9307, 0.3951, 0.6459, 0.03377, 0.648, 0.04077, 0.8509, 0.03962, 0.8541, 0.03377, 0.9307, 0.3951, 0.9376, 0.3996, 0.984, 0.1966, 0.9769, 0.1974, 0.8541, 0.03377, 0.8509, 0.03962, 0.9769, 0.1974, 0.984, 0.1966])
me_cone_005.materials.append(mat_material_002)
me_cone_005.update()
me_cone_006 = bpy.data.meshes.new('Cone.006')
me_cone_006.from_pydata([(0.0, 1.0, -1.0), (0.7818, 0.6235, -1.0), (0.9749, -0.2225, -1.0), (0.4339, -0.901, -1.0), (-0.4339, -0.901, -1.0), (-0.9749, -0.2225, -1.0), (-0.7818, 0.6235, -1.0), (-0.1765, 2.257e-05, 0.6506), (0.9454, -0.2192, -1.0), (0.7527, 0.6045, -1.0), (-0.001024, 0.9705, -1.0), (-0.7548, 0.6093, -1.0), (-0.9499, -0.2168, -1.0), (-0.4249, -0.8718, -1.0), (0.4204, -0.8766, -1.0), (0.5478, -0.118, -0.8833), (0.4445, 0.3238, -0.8833), (0.04016, 0.5201, -0.8833), (-0.3641, 0.3264, -0.8833), (-0.4688, -0.1167, -0.8833), (-0.1872, -0.468, -0.8833), (0.2662, -0.4706, -0.8833), (-0.02552, 1.469, -1.68), (1.111, 0.8937, -1.464), (1.399, -0.313, -1.438), (0.635, -1.279, -1.583), (-0.6042, -1.295, -1.439), (-1.312, -0.3288, -1.38), (-1.086, 0.8438, -1.438), (1.314, -0.2801, -1.409), (1.066, 0.8892, -1.443), (-0.02366, 1.428, -1.667), (-1.055, 0.8202, -1.458), (-1.277, -0.3205, -1.376), (-0.5917, -1.255, -1.426), (0.6121, -1.227, -1.569)], [], [(0, 7, 1), (1, 7, 2), (2, 7, 3), (3, 7, 4), (4, 7, 5), (14, 8, 29, 35), (5, 7, 6), (6, 7, 0), (21, 20, 19, 18, 17, 16, 15), (2, 3, 25, 24), (14, 13, 20, 21), (12, 11, 18, 19), (10, 9, 16, 17), (8, 14, 21, 15), (13, 12, 19, 20), (11, 10, 17, 18), (9, 8, 15, 16), (22, 31, 32, 28), (27, 33, 34, 26), (6, 0, 22, 28), (8, 9, 30, 29), (3, 4, 26, 25), (0, 1, 23, 22), (9, 10, 31, 30), (10, 11, 32, 31), (4, 5, 27, 26), (11, 12, 33, 32), (1, 2, 24, 23), (12, 13, 34, 33), (5, 6, 28, 27), (13, 14, 35, 34), (28, 32, 33, 27), (31, 22, 23, 30), (26, 34, 35, 25), (30, 23, 24, 29), (25, 35, 29, 24)])
me_cone_006.polygons.foreach_set('use_smooth', [True] * 36)
_uv = me_cone_006.uv_layers.new(name='UVMap')
_uv.uv.foreach_set('vector', [0.25, 0.49, 0.25, 0.25, 0.4376, 0.3996, 0.4376, 0.3996, 0.25, 0.25, 0.484, 0.1966, 0.484, 0.1966, 0.25, 0.25, 0.3541, 0.03377, 0.3541, 0.03377, 0.25, 0.25, 0.1459, 0.03377, 0.1459, 0.03377, 0.25, 0.25, 0.01602, 0.1966, 0.8509, 0.03962, 0.9769, 0.1974, 0.9769, 0.1974, 0.8509, 0.03962, 0.01602, 0.1966, 0.25, 0.25, 0.06236, 0.3996, 0.06236, 0.3996, 0.25, 0.25, 0.25, 0.49, 0.8509, 0.03962, 0.648, 0.04077, 0.522, 0.198, 0.5688, 0.3962, 0.7498, 0.4829, 0.9307, 0.3951, 0.9769, 0.1974, 0.484, 0.1966, 0.3541, 0.03377, 0.3541, 0.03377, 0.484, 0.1966, 0.8509, 0.03962, 0.648, 0.04077, 0.648, 0.04077, 0.8509, 0.03962, 0.522, 0.198, 0.5688, 0.3962, 0.5688, 0.3962, 0.522, 0.198, 0.7498, 0.4829, 0.9307, 0.3951, 0.9307, 0.3951, 0.7498, 0.4829, 0.9769, 0.1974, 0.8509, 0.03962, 0.8509, 0.03962, 0.9769, 0.1974, 0.648, 0.04077, 0.522, 0.198, 0.522, 0.198, 0.648, 0.04077, 0.5688, 0.3962, 0.7498, 0.4829, 0.7498, 0.4829, 0.5688, 0.3962, 0.9307, 0.3951, 0.9769, 0.1974, 0.9769, 0.1974, 0.9307, 0.3951, 0.75, 0.49, 0.7498, 0.4829, 0.5688, 0.3962, 0.5624, 0.3996, 0.516, 0.1966, 0.522, 0.198, 0.648, 0.04077, 0.6459, 0.03377, 0.06236, 0.3996, 0.25, 0.49, 0.25, 0.49, 0.06236, 0.3996, 0.9769, 0.1974, 0.9307, 0.3951, 0.9307, 0.3951, 0.9769, 0.1974, 0.3541, 0.03377, 0.1459, 0.03377, 0.1459, 0.03377, 0.3541, 0.03377, 0.25, 0.49, 0.4376, 0.3996, 0.4376, 0.3996, 0.25, 0.49, 0.9307, 0.3951, 0.7498, 0.4829, 0.7498, 0.4829, 0.9307, 0.3951, 0.7498, 0.4829, 0.5688, 0.3962, 0.5688, 0.3962, 0.7498, 0.4829, 0.1459, 0.03377, 0.01602, 0.1966, 0.01602, 0.1966, 0.1459, 0.03377, 0.5688, 0.3962, 0.522, 0.198, 0.522, 0.198, 0.5688, 0.3962, 0.4376, 0.3996, 0.484, 0.1966, 0.484, 0.1966, 0.4376, 0.3996, 0.522, 0.198, 0.648, 0.04077, 0.648, 0.04077, 0.522, 0.198, 0.01602, 0.1966, 0.06236, 0.3996, 0.06236, 0.3996, 0.01602, 0.1966, 0.648, 0.04077, 0.8509, 0.03962, 0.8509, 0.03962, 0.648, 0.04077, 0.5624, 0.3996, 0.5688, 0.3962, 0.522, 0.198, 0.516, 0.1966, 0.7498, 0.4829, 0.75, 0.49, 0.9376, 0.3996, 0.9307, 0.3951, 0.6459, 0.03377, 0.648, 0.04077, 0.8509, 0.03962, 0.8541, 0.03377, 0.9307, 0.3951, 0.9376, 0.3996, 0.984, 0.1966, 0.9769, 0.1974, 0.8541, 0.03377, 0.8509, 0.03962, 0.9769, 0.1974, 0.984, 0.1966])
me_cone_006.materials.append(mat_material_003)
me_cone_006.update()
me_cone_008 = bpy.data.meshes.new('Cone.008')
me_cone_008.from_pydata([(0.0, 1.0, -1.0), (0.7818, 0.6235, -1.0), (0.9749, -0.2225, -1.0), (0.4339, -0.901, -1.0), (-0.3983, -0.8046, -0.9953), (-0.9749, -0.2225, -1.0), (-0.7818, 0.6235, -1.0), (0.4198, -0.8752, -1.0), (0.9468, -0.2139, -1.0), (0.7565, 0.5987, -1.0), (7.921e-05, 0.972, -1.0), (-0.7262, 0.5478, -1.0), (-0.8487, -0.212, -0.9947), (-0.3821, -0.7644, -0.9947), (0.3211, -0.6236, -0.9408), (0.6997, -0.1487, -0.9408), (0.563, 0.4349, -0.9408), (0.01972, 0.703, -0.9408), (-0.5253, 0.4401, -0.9408), (-0.6602, -0.1487, -0.9408), (-0.2835, -0.6219, -0.9408), (-0.03126, 1.092, -1.401), (0.9076, 0.6998, -1.349), (1.092, -0.3222, -1.302), (0.4916, -1.095, -1.476), (-0.5749, -1.082, -1.674), (-1.183, -0.1495, -1.528), (-0.8445, 0.7902, -1.541), (0.4748, -1.054, -1.476), (1.057, -0.3109, -1.304), (0.8754, 0.6687, -1.355), (-0.03092, 1.064, -1.406), (-0.7585, 0.7001, -1.465), (-1.071, -0.1365, -1.413), (-0.559, -1.038, -1.671), (-0.6656, 0.4356, -0.3932), (-0.7133, -0.1982, -0.4118), (-0.2633, -0.637, -0.4147), (0.3455, -0.5502, -0.3997), (0.6547, -0.003285, -0.3781), (0.4314, 0.5919, -0.3661), (-0.1562, 0.7873, -0.3728), (-0.1465, 0.5196, 0.2987), (-0.4688, 0.2769, 0.2992), (-0.4834, -0.1364, 0.2681), (-0.1794, -0.4091, 0.229), (0.2144, -0.3358, 0.2111), (0.4014, 0.0283, 0.228), (0.2408, 0.409, 0.267), (-0.01727, -0.08803, 1.596), (-0.02233, -0.0941, 1.596), (-0.02076, -0.102, 1.595), (-0.01375, -0.1059, 1.594), (-0.006566, -0.1027, 1.594), (-0.004628, -0.09495, 1.594), (-0.009393, -0.08841, 1.595)], [], [(24, 28, 29, 23), (12, 13, 34, 33), (25, 34, 28, 24), (14, 20, 19, 18, 17, 16, 15), (5, 6, 27, 26), (13, 12, 19, 20), (11, 10, 17, 18), (9, 8, 15, 16), (7, 13, 20, 14), (12, 11, 18, 19), (10, 9, 16, 17), (8, 7, 14, 15), (21, 31, 32, 27), (26, 33, 34, 25), (2, 3, 24, 23), (13, 7, 28, 34), (6, 0, 21, 27), (7, 8, 29, 28), (3, 4, 25, 24), (0, 1, 22, 21), (8, 9, 30, 29), (9, 10, 31, 30), (4, 5, 26, 25), (10, 11, 32, 31), (1, 2, 23, 22), (11, 12, 33, 32), (36, 37, 45, 44), (6, 35, 41, 0), (0, 41, 40, 1), (1, 40, 39, 2), (2, 39, 38, 3), (3, 38, 37, 4), (4, 37, 36, 5), (5, 36, 35, 6), (27, 32, 33, 26), (31, 21, 22, 30), (30, 22, 23, 29), (48, 42, 49, 55), (41, 35, 43, 42), (39, 40, 48, 47), (37, 38, 46, 45), (35, 36, 44, 43), (40, 41, 42, 48), (38, 39, 47, 46), (50, 51, 52, 53, 54, 55, 49), (46, 47, 54, 53), (44, 45, 52, 51), (42, 43, 50, 49), (47, 48, 55, 54), (45, 46, 53, 52), (43, 44, 51, 50)])
me_cone_008.polygons.foreach_set('use_smooth', [True] * 51)
_uv = me_cone_008.uv_layers.new(name='UVMap')
_uv.uv.foreach_set('vector', [0.8541, 0.03377, 0.8507, 0.03996, 0.9772, 0.1987, 0.984, 0.1966, 0.5228, 0.1987, 0.6487, 0.04055, 0.6487, 0.04055, 0.5228, 0.1987, 0.6459, 0.03377, 0.6487, 0.04055, 0.8507, 0.03996, 0.8541, 0.03377, 0.8507, 0.03996, 0.6487, 0.04055, 0.5228, 0.1987, 0.5679, 0.3954, 0.75, 0.4833, 0.9316, 0.3937, 0.9772, 0.1987, 0.01602, 0.1966, 0.06236, 0.3996, 0.06236, 0.3996, 0.01602, 0.1966, 0.6487, 0.04055, 0.5228, 0.1987, 0.5228, 0.1987, 0.6487, 0.04055, 0.5679, 0.3954, 0.75, 0.4833, 0.75, 0.4833, 0.5679, 0.3954, 0.9316, 0.3937, 0.9772, 0.1987, 0.9772, 0.1987, 0.9316, 0.3937, 0.8507, 0.03996, 0.6487, 0.04055, 0.6487, 0.04055, 0.8507, 0.03996, 0.5228, 0.1987, 0.5679, 0.3954, 0.5679, 0.3954, 0.5228, 0.1987, 0.75, 0.4833, 0.9316, 0.3937, 0.9316, 0.3937, 0.75, 0.4833, 0.9772, 0.1987, 0.8507, 0.03996, 0.8507, 0.03996, 0.9772, 0.1987, 0.75, 0.49, 0.75, 0.4833, 0.5679, 0.3954, 0.5624, 0.3996, 0.516, 0.1966, 0.5228, 0.1987, 0.6487, 0.04055, 0.6459, 0.03377, 0.484, 0.1966, 0.3541, 0.03377, 0.3541, 0.03377, 0.484, 0.1966, 0.6487, 0.04055, 0.8507, 0.03996, 0.8507, 0.03996, 0.6487, 0.04055, 0.06236, 0.3996, 0.25, 0.49, 0.25, 0.49, 0.06236, 0.3996, 0.8507, 0.03996, 0.9772, 0.1987, 0.9772, 0.1987, 0.8507, 0.03996, 0.3541, 0.03377, 0.1459, 0.03377, 0.1459, 0.03377, 0.3541, 0.03377, 0.25, 0.49, 0.4376, 0.3996, 0.4376, 0.3996, 0.25, 0.49, 0.9772, 0.1987, 0.9316, 0.3937, 0.9316, 0.3937, 0.9772, 0.1987, 0.9316, 0.3937, 0.75, 0.4833, 0.75, 0.4833, 0.9316, 0.3937, 0.1459, 0.03377, 0.01602, 0.1966, 0.01602, 0.1966, 0.1459, 0.03377, 0.75, 0.4833, 0.5679, 0.3954, 0.5679, 0.3954, 0.75, 0.4833, 0.4376, 0.3996, 0.484, 0.1966, 0.484, 0.1966, 0.4376, 0.3996, 0.5679, 0.3954, 0.5228, 0.1987, 0.5228, 0.1987, 0.5679, 0.3954, 0.08105, 0.2114, 0.1748, 0.09387, 0.1748, 0.09387, 0.08105, 0.2114, 0.06236, 0.3996, 0.1145, 0.358, 0.25, 0.4233, 0.25, 0.49, 0.25, 0.49, 0.25, 0.4233, 0.3855, 0.358, 0.4376, 0.3996, 0.4376, 0.3996, 0.3855, 0.358, 0.4189, 0.2114, 0.484, 0.1966, 0.484, 0.1966, 0.4189, 0.2114, 0.3252, 0.09387, 0.3541, 0.03377, 0.3541, 0.03377, 0.3252, 0.09387, 0.1748, 0.09387, 0.1459, 0.03377, 0.1459, 0.03377, 0.1748, 0.09387, 0.08105, 0.2114, 0.01602, 0.1966, 0.01602, 0.1966, 0.08105, 0.2114, 0.1145, 0.358, 0.06236, 0.3996, 0.5624, 0.3996, 0.5679, 0.3954, 0.5228, 0.1987, 0.516, 0.1966, 0.75, 0.4833, 0.75, 0.49, 0.9376, 0.3996, 0.9316, 0.3937, 0.9316, 0.3937, 0.9376, 0.3996, 0.984, 0.1966, 0.9772, 0.1987, 0.3855, 0.358, 0.25, 0.4233, 0.25, 0.4233, 0.3855, 0.358, 0.25, 0.4233, 0.1145, 0.358, 0.1145, 0.358, 0.25, 0.4233, 0.4189, 0.2114, 0.3855, 0.358, 0.3855, 0.358, 0.4189, 0.2114, 0.1748, 0.09387, 0.3252, 0.09387, 0.3252, 0.09387, 0.1748, 0.09387, 0.1145, 0.358, 0.08105, 0.2114, 0.08105, 0.2114, 0.1145, 0.358, 0.3855, 0.358, 0.25, 0.4233, 0.25, 0.4233, 0.3855, 0.358, 0.3252, 0.09387, 0.4189, 0.2114, 0.4189, 0.2114, 0.3252, 0.09387, 0.1145, 0.358, 0.08105, 0.2114, 0.1748, 0.09387, 0.3252, 0.09387, 0.4189, 0.2114, 0.3855, 0.358, 0.25, 0.4233, 0.3252, 0.09387, 0.4189, 0.2114, 0.4189, 0.2114, 0.3252, 0.09387, 0.08105, 0.2114, 0.1748, 0.09387, 0.1748, 0.09387, 0.08105, 0.2114, 0.25, 0.4233, 0.1145, 0.358, 0.1145, 0.358, 0.25, 0.4233, 0.4189, 0.2114, 0.3855, 0.358, 0.3855, 0.358, 0.4189, 0.2114, 0.1748, 0.09387, 0.3252, 0.09387, 0.3252, 0.09387, 0.1748, 0.09387, 0.1145, 0.358, 0.08105, 0.2114, 0.08105, 0.2114, 0.1145, 0.358])
me_cone_008.materials.append(mat_material_001)
me_cone_008.update()

# ---- objects
ob_tree = bpy.data.objects.new('tree', me_cone_001)
ob_cone = bpy.data.objects.new('Cone', me_cone)
ob_cone_001 = bpy.data.objects.new('Cone.001', me_cone_004)
ob_cone_002 = bpy.data.objects.new('Cone.002', me_cone_005)
ob_cone_003 = bpy.data.objects.new('Cone.003', me_cone_006)
ob_cone_004 = bpy.data.objects.new('Cone.004', me_cone_008)

# ---- transforms, parenting, visibility, modifiers, constraints
ob_tree.location = (0.0, 0.0, 1.209)
ob_tree.rotation_euler = (0.05577, -0.02456, -0.008385)
ob_tree.scale = (0.5737, 0.665, 0.5401)
_m = ob_tree.modifiers.new('Smooth by Angle', 'NODES')
_m.node_group = ng_smooth_by_angle
_m.use_pin_to_last = True
_m.show_group_selector = False
ob_cone.parent = ob_cone_004
ob_cone.matrix_parent_inverse = Matrix(((-0.3685, 1.024, -0.06779, 0.2548), (-0.9977, -0.36, -0.01618, 0.1925), (-0.04907, 0.07386, 1.383, -5.725), (-0.0, -0.0, -0.0, 1.0)))
ob_cone.location = (0.04495, 0.0363, 2.333)
ob_cone.scale = (0.5987, 0.5987, 0.5207)
_m = ob_cone.modifiers.new('Smooth by Angle.001', 'NODES')
_m.node_group = ng_smooth_by_angle_001
_m.use_pin_to_last = True
_m.show_group_selector = False
ob_cone_001.parent = ob_cone_004
ob_cone_001.matrix_parent_inverse = Matrix(((-0.3685, 1.024, -0.06779, 0.2548), (-0.9977, -0.36, -0.01618, 0.1925), (-0.04907, 0.07386, 1.383, -5.725), (-0.0, -0.0, -0.0, 1.0)))
ob_cone_001.location = (0.04495, 0.0363, 2.623)
ob_cone_001.rotation_euler = (0.05462, -0.1073, -2.814)
ob_cone_001.scale = (0.5832, 0.5828, 0.5482)
_m = ob_cone_001.modifiers.new('Smooth by Angle.001', 'NODES')
_m.node_group = ng_smooth_by_angle_001
_m.use_pin_to_last = True
_m.show_group_selector = False
ob_cone_002.parent = ob_cone_004
ob_cone_002.matrix_parent_inverse = Matrix(((-0.3685, 1.024, -0.06779, 0.2548), (-0.9977, -0.36, -0.01618, 0.1925), (-0.04907, 0.07386, 1.383, -5.725), (-0.0, -0.0, -0.0, 1.0)))
ob_cone_002.location = (0.08288, 0.07994, 3.257)
ob_cone_002.rotation_euler = (0.0006215, 0.05918, 7.864)
ob_cone_002.scale = (0.8532, 0.8532, 0.8532)
_m = ob_cone_002.modifiers.new('Smooth by Angle.001', 'NODES')
_m.node_group = ng_smooth_by_angle_001
_m.use_pin_to_last = True
_m.show_group_selector = False
ob_cone_003.parent = ob_cone_004
ob_cone_003.matrix_parent_inverse = Matrix(((-0.3685, 1.024, -0.06779, 0.2548), (-0.9977, -0.36, -0.01618, 0.1925), (-0.04907, 0.07386, 1.383, -5.725), (-0.0, -0.0, -0.0, 1.0)))
ob_cone_003.location = (0.08288, 0.07994, 3.842)
ob_cone_003.rotation_euler = (-0.03158, 0.01061, 6.868)
ob_cone_003.scale = (0.8532, 0.8532, 0.8532)
_m = ob_cone_003.modifiers.new('Smooth by Angle.001', 'NODES')
_m.node_group = ng_smooth_by_angle_001
_m.use_pin_to_last = True
_m.show_group_selector = False
ob_cone_004.location = (0.1033, 0.06242, 4.141)
ob_cone_004.rotation_euler = (-0.01528, 0.06219, 1.916)
ob_cone_004.scale = (0.9169, 0.9427, 0.7217)
_m = ob_cone_004.modifiers.new('Smooth by Angle.001', 'NODES')
_m.node_group = ng_smooth_by_angle_001
_m.use_pin_to_last = True
_m.show_group_selector = False

# ---- collection membership
col_collection.objects.link(ob_tree)
col_collection.objects.link(ob_cone)
col_collection.objects.link(ob_cone_001)
col_collection.objects.link(ob_cone_002)
col_collection.objects.link(ob_cone_003)
col_collection.objects.link(ob_cone_004)

# ---- scene / render settings (as saved in the file)
scene.frame_start = 1; scene.frame_end = 250; scene.frame_set(50)
scene.render.engine = 'BLENDER_EEVEE_NEXT'
scene.render.bake_bias = 0.0
scene.render.bake_samples = 0
scene.cycles.sampling_pattern = 'TABULATED_SOBOL'
scene.eevee.use_volume_custom_range = False
bpy.context.view_layer.update()

# ---- added for rendering (the .blend has no active camera and no usable light): camera, sun
cam_auto = bpy.data.cameras.new('AutoCamera')
cam_auto.lens = 50.0
cam_auto.sensor_width = 36.0
cam_auto.clip_end = 1000.0
ob_auto_camera = bpy.data.objects.new('AutoCamera', cam_auto)
scene.collection.objects.link(ob_auto_camera)
ob_auto_camera.location = (7.16029, -8.71438, 9.11709)
ob_auto_camera.rotation_euler = (1.09748, -7.21219e-08, 0.694738)
scene.camera = ob_auto_camera
light_auto_sun = bpy.data.lights.new('AutoSun', 'SUN')
light_auto_sun.energy = 3.0
light_auto_sun.angle = 0.0523599
ob_auto_sun = bpy.data.objects.new('AutoSun', light_auto_sun)
scene.collection.objects.link(ob_auto_sun)
ob_auto_sun.rotation_euler = (0.872665, 0.174533, 0.523599)
bpy.context.view_layer.update()
